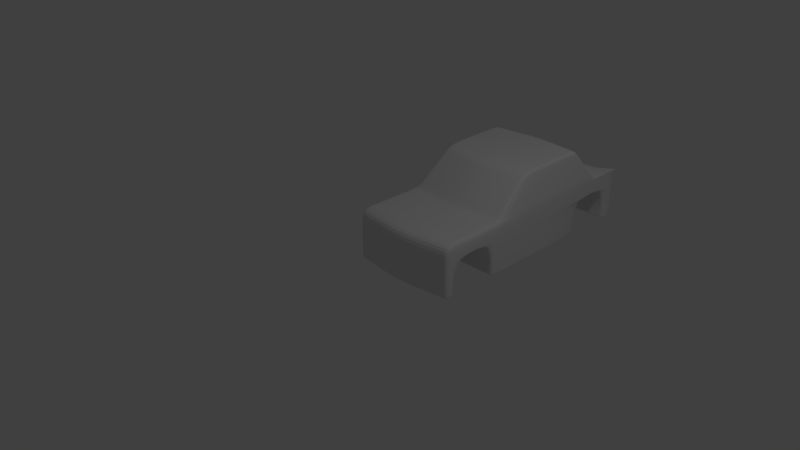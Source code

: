 # Source: CAR.blend  (saved by Blender 2.71.0; exported with 4.5.12 LTS)
import bpy
from mathutils import Matrix  # noqa: F401  (used for matrix-valued properties, if any)

bpy.ops.wm.read_factory_settings(use_empty=True)
scene = bpy.context.scene
scene.name = 'Scene'

# ---- collections
col_collection_1 = bpy.data.collections.new('Collection 1'); scene.collection.children.link(col_collection_1)

# ---- materials (node trees are filled in below, after node groups)
mat_material = bpy.data.materials.new('Material')
mat_material.alpha_threshold = 0.0
mat_material.roughness = 0.5
mat_material.line_color = (0.0, 0.0, 0.0, 1.0)

# ---- material node trees

# ---- world
world_world = bpy.data.worlds.new('World'); scene.world = world_world
world_world.color = (0.05088, 0.05088, 0.05088)
world_world.use_sun_shadow = False
world_world.sun_shadow_jitter_overblur = 0.0
world_world.cycles.sampling_method = 'MANUAL'
world_world.cycles.sample_map_resolution = 256

# ---- cameras
cam_camera = bpy.data.cameras.new('Camera')
cam_camera.clip_end = 100.0
cam_camera.lens = 35.0
cam_camera.sensor_width = 32.0
cam_camera.sensor_height = 18.0
cam_camera.ortho_scale = 7.314
cam_camera.dof.focus_distance = 0.0

# ---- lights
light_lamp = bpy.data.lights.new('Lamp', 'POINT')
light_lamp.transmission_factor = 0.0
light_lamp.cutoff_distance = 30.0
light_lamp.energy = 100.0
light_lamp.shadow_buffer_clip_start = 1.001
light_lamp.shadow_soft_size = 0.1
light_lamp.shadow_maximum_resolution = 0.006
light_lamp.use_absolute_resolution = True
light_lamp.cycles.use_multiple_importance_sampling = False

# ---- meshes
me_cube_001 = bpy.data.meshes.new('Cube.001')
me_cube_001.from_pydata([(-0.8315, 1.2, -1.047), (-0.8315, 3.49, -1.047), (1.169, 3.49, -1.047), (1.169, 1.2, -1.047), (-0.8315, 1.2, 0.953), (-0.8315, 3.2, 0.953), (1.169, 3.2, 0.953), (1.169, 1.2, 0.953), (-0.8315, 0.1996, -1.047), (1.169, 0.1996, -1.047), (-0.8315, 0.1996, 0.953), (1.169, 0.1996, 0.953), (-0.8315, 3.7, -1.047), (1.169, 3.7, -1.047), (-0.8315, 3.7, 0.953), (1.169, 3.7, 0.953), (-0.7315, 1.8, 2.342), (-0.7315, 2.8, 2.342), (1.069, 2.8, 2.342), (1.069, 1.8, 2.342), (-0.8315, 0.34, -1.047), (-0.8315, 1.04, -1.047), (1.169, 1.04, -1.047), (1.169, 0.34, -1.047), (1.169, 0.44, 0.953), (1.169, 0.69, 0.953), (1.169, 0.94, 0.953), (-0.8315, 0.94, 0.953), (-0.8315, 0.69, 0.953), (-0.8315, 0.44, 0.953), (-0.8315, 1.2, -0.3803), (-0.8315, 1.2, 0.2864), (-0.8315, 3.39, 0.2864), (-0.8315, 3.49, -0.3803), (1.169, 3.39, 0.2864), (1.169, 3.49, -0.3803), (1.169, 1.2, 0.2864), (1.169, 1.2, -0.3803), (-0.8315, 0.1996, -0.3803), (-0.8315, 0.1996, 0.2864), (1.169, 0.1996, 0.2864), (1.169, 0.1996, -0.3803), (-0.8315, 3.7, 0.2864), (-0.8315, 3.7, -0.3803), (1.169, 3.7, 0.2864), (1.169, 3.7, -0.3803), (1.169, 0.94, 0.2864), (1.169, 1.04, -0.3803), (1.169, 0.69, 0.3975), (1.169, 0.44, 0.2864), (1.169, 0.34, -0.3803), (-0.8315, 1.04, -0.3803), (-0.8315, 0.94, 0.2864), (-0.8315, 0.69, 0.3975), (-0.8315, 0.34, -0.3803), (-0.8315, 0.44, 0.2864), (-0.8315, 3.15, 0.953), (1.169, 3.15, 0.953), (-0.7315, 2.775, 2.342), (1.069, 2.775, 2.342), (-0.8315, 3.15, 0.3975), (1.169, 3.15, 0.3975), (-0.8315, 2.835, -1.047), (1.169, 2.935, 0.953), (1.069, 2.667, 2.342), (-0.8315, 2.935, 0.2864), (-0.8315, 2.835, -0.3803), (-0.8315, 2.935, 0.953), (1.169, 2.835, -1.047), (-0.7315, 2.667, 2.342), (1.169, 2.935, 0.2864), (1.169, 2.835, -0.3803), (0.1685, 3.3, 0.953), (0.1685, 3.49, -1.047), (0.1685, 1.1, 0.953), (0.1685, 1.2, -1.047), (0.1685, 0.09964, 0.953), (0.1685, 0.09964, -1.047), (0.1685, 3.7, 0.953), (0.1685, 3.7, -1.047), (0.1685, 2.9, 2.342), (0.1685, 1.7, 2.342), (0.1685, 1.04, -1.047), (0.1685, 0.34, -1.047), (0.1685, 0.84, 0.953), (0.1685, 0.59, 0.953), (0.1685, 0.34, 0.953), (0.1685, 0.69, 0.3975), (0.1685, 0.09964, 0.2864), (0.1685, 0.09964, -0.3803), (0.1685, 3.7, 0.2864), (0.1685, 3.7, -0.3803), (0.1685, 0.94, 0.2864), (0.1685, 0.44, 0.2864), (0.1685, 0.34, -0.3803), (0.1685, 1.04, -0.3803), (0.1685, 2.775, 2.342), (0.1685, 2.835, -1.047), (0.1685, 2.667, 2.342), (0.1685, 3.15, 0.3975), (0.1685, 3.49, -0.3803), (0.1685, 3.39, 0.2864), (0.1685, 2.935, 0.2864), (0.1685, 2.835, -0.3803), (-0.3315, 3.49, -1.047), (-0.3315, 1.15, 0.953), (-0.3315, 0.1496, 0.953), (-0.3315, 3.7, -1.047), (-0.2815, 1.75, 2.342), (-0.3315, 1.04, -1.047), (-0.3315, 0.34, -1.047), (-0.3315, 0.69, 0.3975), (-0.3315, 3.7, 0.2864), (-0.3315, 3.7, -0.3803), (-0.3315, 0.94, 0.2864), (-0.3315, 0.44, 0.2864), (-0.3315, 0.34, -0.3803), (-0.3315, 1.04, -0.3803), (-0.2815, 2.775, 2.342), (-0.2815, 2.667, 2.342), (-0.3315, 2.935, 0.2864), (-0.3315, 2.835, -0.3803), (-0.3315, 3.25, 0.953), (-0.3315, 1.2, -1.047), (-0.3315, 0.1496, -1.047), (-0.3315, 3.7, 0.953), (-0.2815, 2.85, 2.342), (-0.3315, 0.89, 0.953), (-0.3315, 0.64, 0.953), (-0.3315, 0.39, 0.953), (-0.3315, 0.1496, 0.2864), (-0.3315, 0.1496, -0.3803), (-0.3315, 2.835, -1.047), (-0.3315, 3.15, 0.3975), (-0.3315, 3.49, -0.3803), (-0.3315, 3.39, 0.2864), (0.6685, 3.25, 0.953), (0.6685, 1.2, -1.047), (0.6685, 0.1496, -1.047), (0.6685, 3.7, 0.953), (0.6185, 2.85, 2.342), (0.6685, 0.89, 0.953), (0.6685, 0.64, 0.953), (0.6685, 0.39, 0.953), (0.6685, 0.1496, 0.2864), (0.6685, 0.1496, -0.3803), (0.6685, 2.835, -1.047), (0.6685, 3.15, 0.3975), (0.6685, 3.49, -0.3803), (0.6685, 3.39, 0.2864), (0.6685, 3.49, -1.047), (0.6685, 1.15, 0.953), (0.6685, 0.1496, 0.953), (0.6685, 3.7, -1.047), (0.6185, 1.75, 2.342), (0.6685, 1.04, -1.047), (0.6685, 0.34, -1.047), (0.6685, 0.69, 0.3975), (0.6685, 3.7, 0.2864), (0.6685, 3.7, -0.3803), (0.6685, 0.94, 0.2864), (0.6685, 0.44, 0.2864), (0.6685, 0.34, -0.3803), (0.6685, 1.04, -0.3803), (0.6185, 2.775, 2.342), (0.6185, 2.667, 2.342), (0.6685, 2.935, 0.2864), (0.6685, 2.835, -0.3803), (-0.7411, 3.49, -1.047), (-0.7411, 1.191, 0.953), (-0.7411, 0.1906, 0.953), (-0.7411, 3.7, -1.047), (-0.6501, 1.791, 2.342), (-0.7411, 1.04, -1.047), (-0.7411, 0.34, -1.047), (-0.7411, 0.69, 0.3975), (-0.7411, 3.7, 0.2864), (-0.7411, 3.7, -0.3803), (-0.7411, 0.94, 0.2864), (-0.7411, 0.44, 0.2864), (-0.7411, 0.34, -0.3803), (-0.7411, 1.04, -0.3803), (-0.6501, 2.775, 2.342), (-0.6501, 2.667, 2.342), (-0.7411, 2.935, 0.2864), (-0.7411, 2.835, -0.3803), (-0.7411, 3.209, 0.953), (-0.7411, 1.2, -1.047), (-0.7411, 0.1906, -1.047), (-0.7411, 3.7, 0.953), (-0.6501, 2.809, 2.342), (-0.7411, 0.931, 0.953), (-0.7411, 0.681, 0.953), (-0.7411, 0.431, 0.953), (-0.7411, 0.1906, 0.2864), (-0.7411, 0.1906, -0.3803), (-0.7411, 2.835, -1.047), (-0.7411, 3.15, 0.3975), (-0.7411, 3.49, -0.3803), (-0.7411, 3.39, 0.2864), (1.078, 3.209, 0.953), (1.078, 1.2, -1.047), (1.078, 0.1905, -1.047), (1.078, 3.7, 0.953), (0.9867, 2.809, 2.342), (1.078, 0.9309, 0.953), (1.078, 0.6809, 0.953), (1.078, 0.4309, 0.953), (1.078, 0.1905, 0.2864), (1.078, 0.1905, -0.3803), (1.078, 2.835, -1.047), (1.078, 3.15, 0.3975), (1.078, 3.49, -0.3803), (1.078, 3.39, 0.2864), (1.078, 3.49, -1.047), (1.078, 1.191, 0.953), (1.078, 0.1905, 0.953), (1.078, 3.7, -1.047), (0.9867, 1.791, 2.342), (1.078, 1.04, -1.047), (1.078, 0.34, -1.047), (1.078, 0.69, 0.3975), (1.078, 3.7, 0.2864), (1.078, 3.7, -0.3803), (1.078, 0.94, 0.2864), (1.078, 0.44, 0.2864), (1.078, 0.34, -0.3803), (1.078, 1.04, -0.3803), (0.9867, 2.775, 2.342), (0.9867, 2.667, 2.342), (1.078, 2.935, 0.2864), (1.078, 2.835, -0.3803), (-0.7452, 1.717, 2.151), (1.082, 1.717, 2.151), (1.082, 2.855, 2.151), (-0.7452, 2.855, 2.151), (1.082, 2.826, 2.151), (-0.7452, 2.826, 2.151), (-0.7452, 2.704, 2.151), (1.082, 2.704, 2.151), (0.1685, 1.617, 2.151), (0.1685, 2.955, 2.151), (-0.2883, 2.905, 2.151), (-0.2883, 1.667, 2.151), (0.6254, 1.667, 2.151), (0.6254, 2.905, 2.151), (-0.6626, 2.864, 2.151), (-0.6626, 1.708, 2.151), (0.9992, 1.708, 2.151), (0.9992, 2.864, 2.151), (-0.8217, 1.258, 1.088), (1.159, 1.258, 1.088), (1.159, 3.161, 1.088), (-0.8217, 3.161, 1.088), (1.159, 3.113, 1.088), (-0.8217, 3.113, 1.088), (-0.8217, 2.909, 1.088), (1.159, 2.909, 1.088), (0.1685, 1.158, 1.088), (0.1685, 3.261, 1.088), (-0.3266, 3.211, 1.088), (-0.3266, 1.208, 1.088), (0.6637, 1.208, 1.088), (0.6637, 3.211, 1.088), (-0.7323, 3.17, 1.088), (-0.7323, 1.249, 1.088), (1.069, 1.249, 1.088), (1.069, 3.17, 1.088), (1.169, 0.1996, -1.047), (1.169, 0.34, -1.047), (-0.8315, 0.1996, -1.047), (-0.8315, 0.34, -1.047), (0.1685, 0.09964, -1.047), (0.1685, 0.34, -1.047), (-0.3315, 0.1496, -1.047), (-0.3315, 0.34, -1.047), (0.6685, 0.34, -1.047), (0.6685, 0.1496, -1.047), (-0.7411, 0.1906, -1.047), (-0.7411, 0.34, -1.047), (1.078, 0.34, -1.047), (1.078, 0.1905, -1.047), (1.169, 1.2, -1.047), (1.169, 1.04, -1.047), (-0.8315, 1.2, -1.047), (-0.8315, 1.04, -1.047), (1.169, 2.835, -1.047), (-0.8315, 2.835, -1.047), (0.1685, 1.04, -1.047), (0.1685, 2.835, -1.047), (-0.3315, 2.835, -1.047), (-0.3315, 1.04, -1.047), (0.6685, 1.04, -1.047), (0.6685, 2.835, -1.047), (-0.7411, 2.835, -1.047), (-0.7411, 1.04, -1.047), (1.078, 1.04, -1.047), (1.078, 2.835, -1.047), (-0.8315, 3.49, -1.047), (1.169, 3.49, -1.047), (-0.8315, 3.7, -1.047), (1.169, 3.7, -1.047), (0.1685, 3.7, -1.047), (0.1685, 3.49, -1.047), (-0.3315, 3.7, -1.047), (-0.3315, 3.49, -1.047), (0.6685, 3.7, -1.047), (0.6685, 3.49, -1.047), (-0.7411, 3.7, -1.047), (-0.7411, 3.49, -1.047), (1.078, 3.7, -1.047), (1.078, 3.49, -1.047), (-0.8315, 1.2, 0.2864), (-0.8315, 0.1996, 0.2864), (-0.8315, 0.94, 0.2864), (-0.8315, 0.69, 0.3975), (-0.8315, 0.44, 0.2864), (-0.8315, 3.39, 0.2864), (1.169, 3.39, 0.2864), (1.169, 1.2, 0.2864), (1.169, 0.1996, 0.2864), (-0.8315, 3.7, 0.2864), (1.169, 3.7, 0.2864), (1.169, 0.94, 0.2864), (1.169, 0.69, 0.3975), (1.169, 0.44, 0.2864), (-0.8315, 3.15, 0.3975), (1.169, 3.15, 0.3975), (1.169, 2.935, 0.2864), (-0.8315, 2.935, 0.2864), (0.1685, 0.09964, 0.2864), (0.1685, 3.7, 0.2864), (-0.3315, 0.1496, 0.2864), (-0.3315, 3.7, 0.2864), (0.6685, 3.7, 0.2864), (0.6685, 0.1496, 0.2864), (-0.7411, 0.1906, 0.2864), (-0.7411, 3.7, 0.2864), (1.078, 3.7, 0.2864), (1.078, 0.1905, 0.2864)], [], [(197, 60, 32, 199), (60, 6, 15, 32), (168, 1, 12, 171), (286, 282, 3, 68), (220, 23, 9, 202), (248, 233, 19, 218), (278, 270, 8, 188), (193, 29, 10, 170), (325, 24, 11, 320), (271, 20, 8, 270), (310, 301, 13, 217), (299, 2, 13, 301), (200, 6, 15, 203), (317, 5, 14, 321), (182, 190, 17, 58), (236, 234, 18, 59), (246, 235, 17, 190), (238, 232, 16, 69), (201, 3, 22, 219), (169, 4, 27, 191), (191, 27, 28, 192), (192, 28, 29, 193), (319, 7, 26, 323), (323, 26, 25, 324), (324, 25, 24, 325), (284, 0, 21, 285), (326, 317, 32, 60), (328, 319, 36, 70), (70, 36, 37, 71), (336, 313, 39, 194), (194, 39, 38, 195), (269, 50, 41, 268), (50, 49, 40, 41), (316, 55, 39, 313), (55, 54, 38, 39), (338, 322, 44, 222), (222, 44, 45, 223), (318, 34, 44, 322), (34, 35, 45, 44), (298, 33, 43, 300), (33, 32, 42, 43), (282, 37, 47, 283), (37, 36, 46, 47), (312, 31, 52, 314), (31, 30, 51, 52), (314, 52, 53, 315), (221, 224, 46, 48), (315, 53, 55, 316), (221, 48, 49, 225), (280, 226, 50, 269), (180, 54, 55, 179), (181, 178, 52, 51), (296, 283, 47, 227), (183, 182, 58, 69), (239, 236, 59, 64), (235, 237, 58, 17), (329, 326, 60, 65), (318, 327, 61, 34), (237, 238, 69, 58), (327, 328, 70, 61), (284, 287, 62, 0), (201, 210, 68, 3), (172, 183, 69, 16), (233, 239, 64, 19), (312, 329, 65, 31), (31, 65, 66, 30), (211, 61, 70, 230), (311, 299, 35, 212), (213, 212, 35, 34), (185, 66, 65, 184), (294, 287, 66, 185), (147, 99, 101, 149), (150, 73, 79, 153), (110, 83, 77, 124), (243, 240, 81, 108), (277, 272, 77, 138), (143, 86, 76, 152), (304, 302, 79, 107), (122, 72, 78, 125), (164, 140, 80, 96), (245, 241, 80, 140), (123, 75, 82, 109), (151, 74, 84, 141), (141, 84, 85, 142), (142, 85, 86, 143), (335, 330, 88, 144), (144, 88, 89, 145), (333, 331, 90, 112), (112, 90, 91, 113), (111, 114, 92, 87), (111, 87, 93, 115), (275, 116, 94, 273), (162, 94, 93, 161), (163, 160, 92, 95), (291, 288, 95, 117), (165, 164, 96, 98), (123, 132, 97, 75), (154, 165, 98, 81), (133, 99, 102, 120), (305, 303, 100, 134), (135, 134, 100, 101), (167, 103, 102, 166), (293, 289, 103, 167), (99, 133, 135, 101), (73, 104, 107, 79), (272, 274, 124, 77), (86, 129, 106, 76), (96, 80, 126, 118), (241, 242, 126, 80), (74, 105, 127, 84), (84, 127, 128, 85), (85, 128, 129, 86), (330, 332, 130, 88), (88, 130, 131, 89), (94, 116, 115, 93), (95, 92, 114, 117), (98, 96, 118, 119), (81, 98, 119, 108), (103, 121, 120, 102), (289, 290, 121, 103), (174, 110, 124, 188), (247, 243, 108, 172), (308, 304, 107, 171), (186, 122, 125, 189), (187, 123, 109, 173), (337, 333, 112, 176), (176, 112, 113, 177), (175, 178, 114, 111), (175, 111, 115, 179), (279, 180, 116, 275), (295, 291, 117, 181), (187, 196, 132, 123), (197, 133, 120, 184), (309, 305, 134, 198), (199, 198, 134, 135), (83, 156, 138, 77), (240, 244, 154, 81), (302, 306, 153, 79), (72, 136, 139, 78), (75, 137, 155, 82), (331, 334, 158, 90), (90, 158, 159, 91), (87, 92, 160, 157), (87, 157, 161, 93), (273, 94, 162, 276), (288, 292, 163, 95), (75, 97, 146, 137), (99, 147, 166, 102), (303, 307, 148, 100), (101, 100, 148, 149), (211, 147, 149, 213), (214, 150, 153, 217), (281, 277, 138, 202), (207, 143, 152, 216), (228, 204, 140, 164), (249, 245, 140, 204), (215, 151, 141, 205), (205, 141, 142, 206), (206, 142, 143, 207), (339, 335, 144, 208), (208, 144, 145, 209), (226, 162, 161, 225), (227, 224, 160, 163), (229, 228, 164, 165), (218, 229, 165, 154), (231, 167, 166, 230), (297, 293, 167, 231), (133, 197, 199, 135), (104, 168, 171, 107), (274, 278, 188, 124), (129, 193, 170, 106), (118, 126, 190, 182), (242, 246, 190, 126), (105, 169, 191, 127), (127, 191, 192, 128), (128, 192, 193, 129), (332, 336, 194, 130), (130, 194, 195, 131), (116, 180, 179, 115), (117, 114, 178, 181), (119, 118, 182, 183), (108, 119, 183, 172), (121, 185, 184, 120), (290, 294, 185, 121), (20, 174, 188, 8), (232, 247, 172, 16), (300, 308, 171, 12), (5, 186, 189, 14), (0, 187, 173, 21), (321, 337, 176, 42), (42, 176, 177, 43), (53, 52, 178, 175), (53, 175, 179, 55), (271, 54, 180, 279), (285, 295, 181, 51), (0, 62, 196, 187), (60, 197, 184, 65), (298, 309, 198, 33), (32, 33, 198, 199), (156, 220, 202, 138), (244, 248, 218, 154), (306, 310, 217, 153), (136, 200, 203, 139), (137, 201, 219, 155), (334, 338, 222, 158), (158, 222, 223, 159), (157, 160, 224, 221), (157, 221, 225, 161), (276, 162, 226, 280), (292, 296, 227, 163), (137, 146, 210, 201), (147, 211, 230, 166), (307, 311, 212, 148), (149, 148, 212, 213), (61, 211, 213, 34), (2, 214, 217, 13), (268, 281, 202, 9), (24, 207, 216, 11), (59, 18, 204, 228), (234, 249, 204, 18), (7, 215, 205, 26), (26, 205, 206, 25), (25, 206, 207, 24), (320, 339, 208, 40), (40, 208, 209, 41), (50, 226, 225, 49), (47, 46, 224, 227), (64, 59, 228, 229), (19, 64, 229, 218), (71, 231, 230, 70), (286, 297, 231, 71), (266, 251, 233, 248), (254, 252, 234, 236), (264, 253, 235, 246), (256, 250, 232, 238), (257, 254, 236, 239), (253, 255, 237, 235), (255, 256, 238, 237), (251, 257, 239, 233), (261, 258, 240, 243), (263, 259, 241, 245), (259, 260, 242, 241), (265, 261, 243, 247), (258, 262, 244, 240), (267, 263, 245, 249), (260, 264, 246, 242), (250, 265, 247, 232), (262, 266, 248, 244), (252, 267, 249, 234), (215, 7, 251, 266), (57, 6, 252, 254), (186, 5, 253, 264), (67, 4, 250, 256), (63, 57, 254, 257), (5, 56, 255, 253), (56, 67, 256, 255), (7, 63, 257, 251), (105, 74, 258, 261), (136, 72, 259, 263), (72, 122, 260, 259), (169, 105, 261, 265), (74, 151, 262, 258), (200, 136, 263, 267), (122, 186, 264, 260), (4, 169, 265, 250), (151, 215, 266, 262), (6, 200, 267, 252), (195, 38, 270, 278), (54, 271, 270, 38), (23, 269, 268, 9), (220, 280, 269, 23), (145, 89, 272, 277), (110, 275, 273, 83), (89, 131, 274, 272), (174, 279, 275, 110), (83, 273, 276, 156), (209, 145, 277, 281), (131, 195, 278, 274), (20, 271, 279, 174), (156, 276, 280, 220), (41, 209, 281, 268), (71, 37, 282, 286), (30, 284, 285, 51), (3, 282, 283, 22), (219, 22, 283, 296), (30, 66, 287, 284), (196, 62, 287, 294), (109, 82, 288, 291), (146, 97, 289, 293), (97, 132, 290, 289), (173, 109, 291, 295), (82, 155, 292, 288), (210, 146, 293, 297), (132, 196, 294, 290), (21, 173, 295, 285), (155, 219, 296, 292), (68, 210, 297, 286), (223, 45, 301, 310), (35, 299, 301, 45), (1, 298, 300, 12), (214, 2, 299, 311), (113, 91, 302, 304), (104, 73, 303, 305), (177, 113, 304, 308), (168, 104, 305, 309), (91, 159, 306, 302), (73, 150, 307, 303), (43, 177, 308, 300), (1, 168, 309, 298), (159, 223, 310, 306), (150, 214, 311, 307), (49, 325, 320, 40), (32, 317, 321, 42), (36, 319, 323, 46), (46, 323, 324, 48), (48, 324, 325, 49), (56, 5, 317, 326), (63, 7, 319, 328), (170, 10, 313, 336), (29, 316, 313, 10), (203, 15, 322, 338), (6, 318, 322, 15), (4, 312, 314, 27), (27, 314, 315, 28), (28, 315, 316, 29), (67, 56, 326, 329), (6, 57, 327, 318), (57, 63, 328, 327), (4, 67, 329, 312), (152, 76, 330, 335), (125, 78, 331, 333), (76, 106, 332, 330), (189, 125, 333, 337), (78, 139, 334, 331), (216, 152, 335, 339), (106, 170, 336, 332), (14, 189, 337, 321), (139, 203, 338, 334), (11, 216, 339, 320)])
me_cube_001.use_remesh_preserve_volume = False
me_cube_001.use_remesh_preserve_attributes = False
me_cube_001.use_mirror_vertex_groups = False
me_cube_001.update()
me_cube = bpy.data.meshes.new('Cube')
me_cube.from_pydata([], [], [])
me_cube.materials.append(mat_material)
me_cube.use_remesh_preserve_volume = False
me_cube.use_remesh_preserve_attributes = False
me_cube.use_mirror_vertex_groups = False
me_cube.update()

# ---- objects
ob_cube_001 = bpy.data.objects.new('Cube.001', me_cube_001)
ob_cube = bpy.data.objects.new('Cube', me_cube)
ob_lamp = bpy.data.objects.new('Lamp', light_lamp)
ob_camera = bpy.data.objects.new('Camera', cam_camera)

# ---- transforms, parenting, visibility, modifiers, constraints
ob_cube_001.location = (0.1274, 0.05196, 0.04496)
ob_cube_001.scale = (0.8, 1.0, 0.36)
ob_cube_001.lineart.crease_threshold = 0.0
_m = ob_cube_001.modifiers.new('Subsurf', 'SUBSURF')
_m.uv_smooth = 'PRESERVE_CORNERS'
_m.quality = 2
_m.levels = 2
_m.show_only_control_edges = False
ob_cube.location = (0.0, 0.0, 0.0)
ob_cube.lock_rotations_4d = False
ob_cube.empty_display_type = 'ARROWS'
ob_cube.lineart.crease_threshold = 0.0
ob_lamp.location = (4.076, 1.005, 5.904)
ob_lamp.rotation_euler = (0.6503, 0.05522, 1.866)
ob_lamp.lock_rotations_4d = False
ob_lamp.empty_display_type = 'ARROWS'
ob_lamp.color = (0.0, 0.0, 0.0, 0.0)
ob_lamp.lineart.crease_threshold = 0.0
ob_camera.location = (7.481, -6.508, 5.344)
ob_camera.rotation_euler = (1.109, 0.01082, 0.8149)
ob_camera.lock_rotations_4d = False
ob_camera.empty_display_type = 'ARROWS'
ob_camera.color = (0.0, 0.0, 0.0, 0.0)
ob_camera.display_type = 'WIRE'
ob_camera.lineart.crease_threshold = 0.0

# ---- collection membership
col_collection_1.objects.link(ob_cube_001)
col_collection_1.objects.link(ob_cube)
col_collection_1.objects.link(ob_lamp)
col_collection_1.objects.link(ob_camera)

# ---- scene / render settings (as saved in the file)
scene.camera = ob_camera
scene.frame_start = 1; scene.frame_end = 250; scene.frame_set(1)
scene.render.engine = 'CYCLES'
scene.render.resolution_percentage = 50
scene.render.dither_intensity = 0.0
scene.cycles.use_denoising = False
scene.cycles.samples = 10
scene.cycles.sampling_pattern = 'TABULATED_SOBOL'
scene.cycles.light_sampling_threshold = 0.0
scene.cycles.use_adaptive_sampling = False
scene.cycles.use_light_tree = False
scene.cycles.blur_glossy = 0.0
scene.cycles.volume_bounces = 1
scene.cycles.pixel_filter_type = 'GAUSSIAN'
scene.cycles.sample_clamp_indirect = 0.0
scene.view_settings.view_transform = 'Standard'
bpy.context.view_layer.update()
